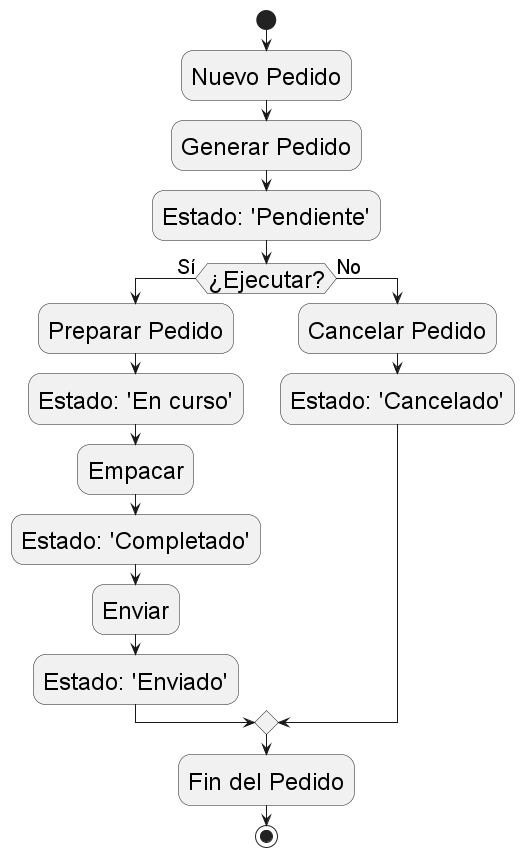

The diagram above was rendered by PlantUML. Its source (embedded in the PNG):
@startuml
skinparam DefaultFontSize 26
skinparam ActivityFontSize 24
skinparam ArrowFontSize 20

start
:Nuevo Pedido;
:Generar Pedido;
:Estado: 'Pendiente';

if (¿Ejecutar?) then (Sí)
    :Preparar Pedido;
    :Estado: 'En curso';
    :Empacar;
    :Estado: 'Completado';
    :Enviar;
    :Estado: 'Enviado';
else (No)
    :Cancelar Pedido;
    :Estado: 'Cancelado';
endif

:Fin del Pedido;
stop
@enduml